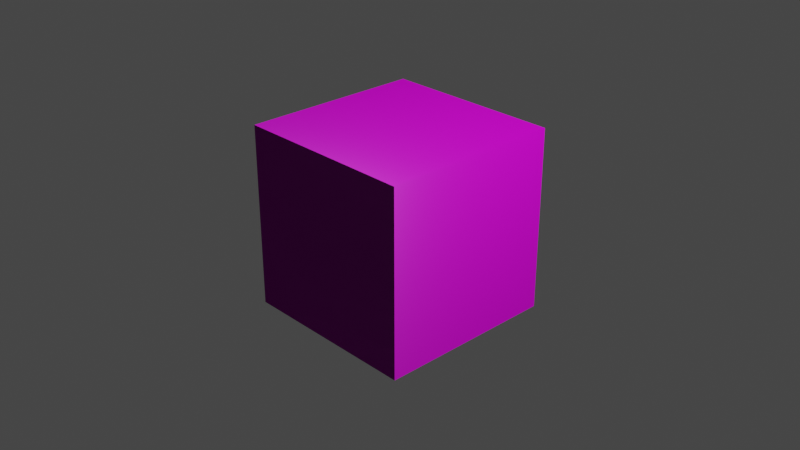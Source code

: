 # Source: metal.blend  (saved by Blender 3.3.6; exported with 4.5.12 LTS)
import bpy
from mathutils import Matrix  # noqa: F401  (used for matrix-valued properties, if any)

bpy.ops.wm.read_factory_settings(use_empty=True)
scene = bpy.context.scene
scene.name = 'Scene'

# ---- collections
col_collection = bpy.data.collections.new('Collection'); scene.collection.children.link(col_collection)

# ---- images (referenced by path relative to the original .blend; pixels are not part of the script)
import os
ASSET_DIR = os.environ.get("B2B_ASSET_DIR", "")  # directory of the original .blend (textures are referenced by path, not embedded)
HERE = os.path.dirname(os.path.abspath(__file__))  # packed textures are extracted next to this script under _unpacked/

def load_image(name, relpath, width, height, colorspace="sRGB"):
    """Load a texture the original file referenced (path relative to the .blend, or extracted next to this script)."""
    p = next((c for c in (os.path.join(HERE, relpath), os.path.join(ASSET_DIR, relpath)) if relpath and os.path.exists(c)), "")
    if p:
        img = bpy.data.images.load(p, check_existing=True)
        img.name = name
    else:  # same state as the original file: an image datablock whose file is absent (Cycles renders it pink)
        img = bpy.data.images.new(name, width, height)
        img.source = "FILE"
        img.filepath = "//" + (relpath or name)
    img.colorspace_settings.name = colorspace
    return img
img_sci_fi_wall_014_roughness_jpg = load_image('Sci-Fi_Wall_014_roughness.jpg', 'Sci-Fi_Wall_014_roughness.jpg', 1024, 1024, 'sRGB')
img_sci_fi_wall_014_basecolor_jpg = load_image('Sci-Fi_Wall_014_basecolor.jpg', 'Sci-Fi_Wall_014_basecolor.jpg', 1024, 1024, 'sRGB')
img_sci_fi_wall_014_metallic_jpg = load_image('Sci-Fi_Wall_014_metallic.jpg', 'Sci-Fi_Wall_014_metallic.jpg', 1024, 1024, 'Linear Rec.709')
img_sci_fi_wall_014_height_png_001 = load_image('Sci-Fi_Wall_014_height.png.001', 'Sci-Fi_Wall_014_height.png', 1024, 1024, 'sRGB')
img_sci_fi_wall_014_normal_jpg = load_image('Sci-Fi_Wall_014_normal.jpg', 'Sci-Fi_Wall_014_normal.jpg', 1024, 1024, 'sRGB')

# ---- materials (node trees are filled in below, after node groups)
mat_001 = bpy.data.materials.new('マテリアル.001')
mat_001.use_transparent_shadow = False

# ---- material node trees
mat_001.use_nodes = True; mat_001.node_tree.nodes.clear()
_N = mat_001.node_tree.nodes; _L = mat_001.node_tree.links
n0 = _N.new('ShaderNodeOutputMaterial'); n0.name = 'Material Output'; n0.location = (300, 300)
n1 = _N.new('ShaderNodeBump'); n1.name = 'バンプ'; n1.location = (-237, -183)
n1.inputs[1].default_value = 1.0
n1.inputs[2].default_value = 1.0
n2 = _N.new('ShaderNodeTexImage'); n2.name = '画像テクスチャ.002'; n2.location = (-616, 60)
n2.image = img_sci_fi_wall_014_roughness_jpg
n3 = _N.new('ShaderNodeTexImage'); n3.name = '画像テクスチャ.001'; n3.location = (-323, 421)
n3.image = img_sci_fi_wall_014_basecolor_jpg
n4 = _N.new('ShaderNodeTexImage'); n4.name = '画像テクスチャ.003'; n4.location = (-638, 297)
n4.image = img_sci_fi_wall_014_metallic_jpg
n4.projection = 'BOX'
n4.interpolation = 'Smart'
n4.extension = 'CLIP'
n5 = _N.new('ShaderNodeBsdfPrincipled'); n5.name = 'Principled BSDF'; n5.location = (10, 300)
n5.distribution = 'GGX'
n5.subsurface_method = 'RANDOM_WALK_SKIN'
n5.inputs[3].default_value = 1.45
n5.inputs[13].default_value = 0.5181
n5.inputs[27].default_value = (0.0, 0.0, 0.0, 1.0)
n5.inputs[28].default_value = 1.0
n6 = _N.new('ShaderNodeTexImage'); n6.name = '画像テクスチャ'; n6.location = (-724, -235)
n6.image = img_sci_fi_wall_014_height_png_001
n7 = _N.new('ShaderNodeTexImage'); n7.name = '画像テクスチャ.004'; n7.location = (-606, -415)
n7.image = img_sci_fi_wall_014_normal_jpg
n8 = _N.new('ShaderNodeMix'); n8.name = 'Mix'; n8.location = (-260, 180)
n8.data_type = 'RGBA'
n8.inputs[7].default_value = (1.0, 1.0, 1.0, 1.0)
n9 = _N.new('ShaderNodeMix'); n9.name = 'Mix.001'; n9.location = (-160, 180)
n9.data_type = 'RGBA'
n9.inputs[0].default_value = 0.2811
n9.inputs[6].default_value = (1.0, 1.0, 1.0, 1.0)
_L.new(n5.outputs[0], n0.inputs[0])
_L.new(n1.outputs[0], n5.inputs[5])
_L.new(n3.outputs[0], n5.inputs[0])
_L.new(n6.outputs[0], n1.inputs[3])
_L.new(n2.outputs[0], n5.inputs[2])
_L.new(n4.outputs[0], n5.inputs[1])
_L.new(n7.outputs[0], n1.inputs[4])
_L.new(n3.outputs[0], n8.inputs[6])
_L.new(n4.outputs[0], n8.inputs[0])
_L.new(n8.outputs[2], n9.inputs[7])
_L.new(n9.outputs[2], n5.inputs[14])
n0.is_active_output = True

# ---- world
world_world = bpy.data.worlds.new('World'); scene.world = world_world
world_world.use_nodes = True; world_world.node_tree.nodes.clear()
_N = world_world.node_tree.nodes; _L = world_world.node_tree.links
n0 = _N.new('ShaderNodeOutputWorld'); n0.name = 'World Output'; n0.location = (300, 300)
n1 = _N.new('ShaderNodeBackground'); n1.name = 'Background'; n1.location = (10, 300)
n1.inputs[0].default_value = (0.05088, 0.05088, 0.05088, 1.0)
_L.new(n1.outputs[0], n0.inputs[0])
n0.is_active_output = True
world_world.color = (0.05088, 0.05088, 0.05088)
world_world.use_sun_shadow = False
world_world.sun_shadow_jitter_overblur = 0.0

# ---- cameras
cam_camera = bpy.data.cameras.new('Camera')
cam_camera.clip_end = 100.0
cam_camera.ortho_scale = 7.314

# ---- lights
light_light = bpy.data.lights.new('Light', 'POINT')
light_light.transmission_factor = 0.0
light_light.energy = 1000.0
light_light.shadow_soft_size = 0.1
light_light.shadow_maximum_resolution = 0.006
light_light.use_absolute_resolution = True

# ---- meshes
me_cube = bpy.data.meshes.new('Cube')
me_cube.from_pydata([(1.0, 1.0, 1.0), (1.0, 1.0, -1.0), (1.0, -1.0, 1.0), (1.0, -1.0, -1.0), (-1.0, 1.0, 1.0), (-1.0, 1.0, -1.0), (-1.0, -1.0, 1.0), (-1.0, -1.0, -1.0)], [], [(0, 4, 6, 2), (3, 2, 6, 7), (7, 6, 4, 5), (5, 1, 3, 7), (1, 0, 2, 3), (5, 4, 0, 1)])
_uv = me_cube.uv_layers.new(name='UVMap')
_uv.uv.foreach_set('vector', [0.625, 0.5, 0.875, 0.5, 0.875, 0.75, 0.625, 0.75, 0.375, 0.75, 0.625, 0.75, 0.625, 1.0, 0.375, 1.0, 0.375, 0.0, 0.625, 0.0, 0.625, 0.25, 0.375, 0.25, 0.125, 0.5, 0.375, 0.5, 0.375, 0.75, 0.125, 0.75, 0.375, 0.5, 0.625, 0.5, 0.625, 0.75, 0.375, 0.75, 0.375, 0.25, 0.625, 0.25, 0.625, 0.5, 0.375, 0.5])
me_cube.materials.append(mat_001)
me_cube.use_mirror_vertex_groups = False
me_cube.update()

# ---- objects
ob_cube = bpy.data.objects.new('Cube', me_cube)
ob_light = bpy.data.objects.new('Light', light_light)
ob_camera = bpy.data.objects.new('Camera', cam_camera)

# ---- transforms, parenting, visibility, modifiers, constraints
ob_cube.location = (0.0, 0.0, 0.0)
ob_cube.lock_rotations_4d = False
ob_cube.empty_display_type = 'ARROWS'
ob_cube.lineart.crease_threshold = 0.0
ob_light.location = (4.076, 1.005, 5.904)
ob_light.rotation_euler = (0.6503, 0.05522, 1.866)
ob_light.lock_rotations_4d = False
ob_light.empty_display_type = 'ARROWS'
ob_light.color = (0.0, 0.0, 0.0, 0.0)
ob_light.lineart.crease_threshold = 0.0
ob_camera.location = (7.359, -6.926, 4.958)
ob_camera.rotation_euler = (1.109, 0.0, 0.8149)
ob_camera.lock_rotations_4d = False
ob_camera.empty_display_type = 'ARROWS'
ob_camera.color = (0.0, 0.0, 0.0, 0.0)
ob_camera.display_type = 'WIRE'
ob_camera.lineart.crease_threshold = 0.0

# ---- collection membership
col_collection.objects.link(ob_cube)
col_collection.objects.link(ob_light)
col_collection.objects.link(ob_camera)

# ---- scene / render settings (as saved in the file)
scene.camera = ob_camera
scene.frame_start = 1; scene.frame_end = 250; scene.frame_set(1)
scene.render.engine = 'BLENDER_EEVEE_NEXT'
scene.cycles.sampling_pattern = 'TABULATED_SOBOL'
scene.cycles.use_light_tree = False
scene.view_settings.view_transform = 'Filmic'
bpy.context.view_layer.update()
